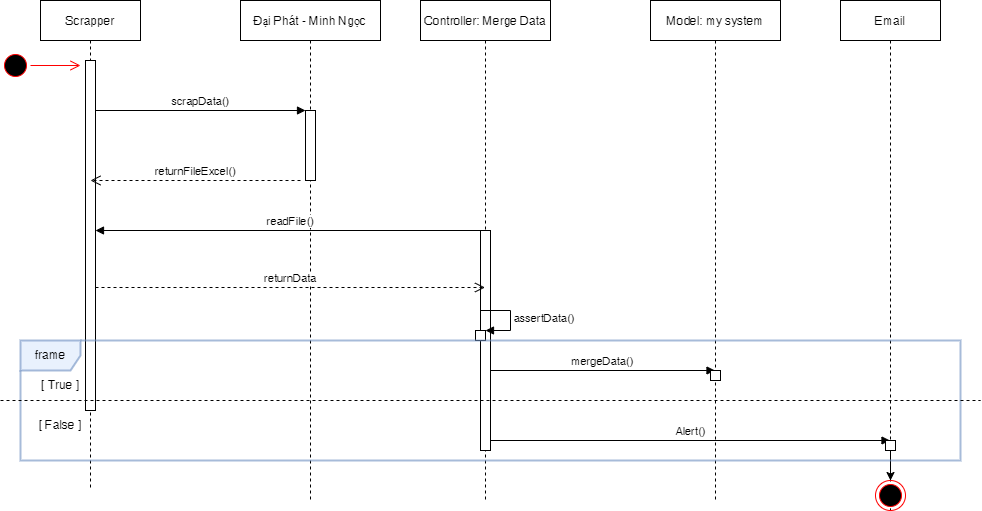

The diagram above was exported from draw.io. Its source (the exported page's mxGraphModel, read from the mxfile embedded in the PNG):
<mxGraphModel dx="1038" dy="579" grid="1" gridSize="10" guides="1" tooltips="1" connect="1" arrows="1" fold="1" page="1" pageScale="1" pageWidth="850" pageHeight="1100" math="0" shadow="0">
  <root>
    <mxCell id="0" />
    <mxCell id="1" parent="0" />
    <mxCell id="3nuBFxr9cyL0pnOWT2aG-1" value="Scrapper" style="shape=umlLifeline;perimeter=lifelinePerimeter;container=1;collapsible=0;recursiveResize=0;rounded=0;shadow=0;strokeWidth=1;" parent="1" vertex="1">
      <mxGeometry x="100" y="80" width="100" height="490" as="geometry" />
    </mxCell>
    <mxCell id="3GVTZgqkZS1-bgqvnPyO-30" value="" style="html=1;points=[];perimeter=orthogonalPerimeter;" parent="3nuBFxr9cyL0pnOWT2aG-1" vertex="1">
      <mxGeometry x="45" y="60" width="10" height="350" as="geometry" />
    </mxCell>
    <mxCell id="3GVTZgqkZS1-bgqvnPyO-13" value="Controller: Merge Data" style="shape=umlLifeline;perimeter=lifelinePerimeter;container=1;collapsible=0;recursiveResize=0;rounded=0;shadow=0;strokeWidth=1;" parent="1" vertex="1">
      <mxGeometry x="480" y="80" width="130" height="500" as="geometry" />
    </mxCell>
    <mxCell id="S6L0Sc1gziZAjFMe6FzL-7" value="" style="html=1;points=[];perimeter=orthogonalPerimeter;" parent="3GVTZgqkZS1-bgqvnPyO-13" vertex="1">
      <mxGeometry x="60" y="230" width="10" height="220" as="geometry" />
    </mxCell>
    <mxCell id="S6L0Sc1gziZAjFMe6FzL-10" value="" style="html=1;points=[];perimeter=orthogonalPerimeter;" parent="3GVTZgqkZS1-bgqvnPyO-13" vertex="1">
      <mxGeometry x="55" y="330" width="10" height="10" as="geometry" />
    </mxCell>
    <mxCell id="S6L0Sc1gziZAjFMe6FzL-11" value="assertData()" style="edgeStyle=orthogonalEdgeStyle;html=1;align=left;spacingLeft=2;endArrow=block;rounded=0;entryX=1;entryY=0;" parent="3GVTZgqkZS1-bgqvnPyO-13" target="S6L0Sc1gziZAjFMe6FzL-10" edge="1">
      <mxGeometry relative="1" as="geometry">
        <mxPoint x="60" y="310" as="sourcePoint" />
        <Array as="points">
          <mxPoint x="90" y="310" />
        </Array>
      </mxGeometry>
    </mxCell>
    <mxCell id="S6L0Sc1gziZAjFMe6FzL-15" value="mergeData()" style="html=1;verticalAlign=bottom;endArrow=block;rounded=0;" parent="3GVTZgqkZS1-bgqvnPyO-13" target="S6L0Sc1gziZAjFMe6FzL-12" edge="1">
      <mxGeometry width="80" relative="1" as="geometry">
        <mxPoint x="70" y="370" as="sourcePoint" />
        <mxPoint x="140" y="370" as="targetPoint" />
      </mxGeometry>
    </mxCell>
    <mxCell id="S6L0Sc1gziZAjFMe6FzL-17" value="Alert()" style="html=1;verticalAlign=bottom;endArrow=block;rounded=0;" parent="3GVTZgqkZS1-bgqvnPyO-13" target="3GVTZgqkZS1-bgqvnPyO-15" edge="1">
      <mxGeometry width="80" relative="1" as="geometry">
        <mxPoint x="70" y="440" as="sourcePoint" />
        <mxPoint x="250" y="440" as="targetPoint" />
      </mxGeometry>
    </mxCell>
    <mxCell id="3GVTZgqkZS1-bgqvnPyO-14" value="Đại Phát - Minh Ngọc" style="shape=umlLifeline;perimeter=lifelinePerimeter;container=1;collapsible=0;recursiveResize=0;rounded=0;shadow=0;strokeWidth=1;" parent="1" vertex="1">
      <mxGeometry x="300" y="80" width="140" height="500" as="geometry" />
    </mxCell>
    <mxCell id="3GVTZgqkZS1-bgqvnPyO-43" value="" style="html=1;points=[];perimeter=orthogonalPerimeter;" parent="3GVTZgqkZS1-bgqvnPyO-14" vertex="1">
      <mxGeometry x="65" y="110" width="10" height="70" as="geometry" />
    </mxCell>
    <mxCell id="3GVTZgqkZS1-bgqvnPyO-15" value="Email" style="shape=umlLifeline;perimeter=lifelinePerimeter;container=1;collapsible=0;recursiveResize=0;rounded=0;shadow=0;strokeWidth=1;" parent="1" vertex="1">
      <mxGeometry x="900" y="80" width="100" height="510" as="geometry" />
    </mxCell>
    <mxCell id="S6L0Sc1gziZAjFMe6FzL-20" style="edgeStyle=orthogonalEdgeStyle;rounded=0;orthogonalLoop=1;jettySize=auto;html=1;" parent="3GVTZgqkZS1-bgqvnPyO-15" source="S6L0Sc1gziZAjFMe6FzL-18" target="S6L0Sc1gziZAjFMe6FzL-19" edge="1">
      <mxGeometry relative="1" as="geometry" />
    </mxCell>
    <mxCell id="S6L0Sc1gziZAjFMe6FzL-18" value="" style="html=1;points=[];perimeter=orthogonalPerimeter;" parent="3GVTZgqkZS1-bgqvnPyO-15" vertex="1">
      <mxGeometry x="45" y="440" width="10" height="10" as="geometry" />
    </mxCell>
    <mxCell id="S6L0Sc1gziZAjFMe6FzL-19" value="" style="ellipse;html=1;shape=endState;fillColor=#000000;strokeColor=#ff0000;" parent="3GVTZgqkZS1-bgqvnPyO-15" vertex="1">
      <mxGeometry x="35" y="480" width="30" height="30" as="geometry" />
    </mxCell>
    <mxCell id="3GVTZgqkZS1-bgqvnPyO-42" value="scrapData()" style="html=1;verticalAlign=bottom;endArrow=block;rounded=0;" parent="1" edge="1">
      <mxGeometry width="80" relative="1" as="geometry">
        <mxPoint x="155" y="190" as="sourcePoint" />
        <mxPoint x="365" y="190" as="targetPoint" />
      </mxGeometry>
    </mxCell>
    <mxCell id="3GVTZgqkZS1-bgqvnPyO-54" value="returnFileExcel()" style="html=1;verticalAlign=bottom;endArrow=open;dashed=1;endSize=8;rounded=0;" parent="1" edge="1">
      <mxGeometry relative="1" as="geometry">
        <mxPoint x="360" y="260" as="sourcePoint" />
        <mxPoint x="150" y="260" as="targetPoint" />
      </mxGeometry>
    </mxCell>
    <mxCell id="3GVTZgqkZS1-bgqvnPyO-64" value="" style="ellipse;html=1;shape=startState;fillColor=#000000;strokeColor=#ff0000;" parent="1" vertex="1">
      <mxGeometry x="60" y="130" width="30" height="30" as="geometry" />
    </mxCell>
    <mxCell id="3GVTZgqkZS1-bgqvnPyO-65" value="" style="edgeStyle=orthogonalEdgeStyle;html=1;verticalAlign=bottom;endArrow=open;endSize=8;strokeColor=#ff0000;rounded=0;" parent="1" source="3GVTZgqkZS1-bgqvnPyO-64" edge="1">
      <mxGeometry relative="1" as="geometry">
        <mxPoint x="140" y="145" as="targetPoint" />
      </mxGeometry>
    </mxCell>
    <mxCell id="S6L0Sc1gziZAjFMe6FzL-5" value="readFile()" style="html=1;verticalAlign=bottom;endArrow=block;entryX=1;entryY=0;rounded=0;" parent="1" source="3GVTZgqkZS1-bgqvnPyO-13" edge="1">
      <mxGeometry relative="1" as="geometry">
        <mxPoint x="215" y="310" as="sourcePoint" />
        <mxPoint x="155" y="310" as="targetPoint" />
      </mxGeometry>
    </mxCell>
    <mxCell id="S6L0Sc1gziZAjFMe6FzL-6" value="returnData" style="html=1;verticalAlign=bottom;endArrow=open;dashed=1;endSize=8;exitX=1;exitY=0.95;rounded=0;" parent="1" target="3GVTZgqkZS1-bgqvnPyO-13" edge="1">
      <mxGeometry relative="1" as="geometry">
        <mxPoint x="215" y="367" as="targetPoint" />
        <mxPoint x="155" y="367" as="sourcePoint" />
      </mxGeometry>
    </mxCell>
    <mxCell id="S6L0Sc1gziZAjFMe6FzL-12" value="Model: my system" style="shape=umlLifeline;perimeter=lifelinePerimeter;container=1;collapsible=0;recursiveResize=0;rounded=0;shadow=0;strokeWidth=1;" parent="1" vertex="1">
      <mxGeometry x="710" y="80" width="130" height="500" as="geometry" />
    </mxCell>
    <mxCell id="S6L0Sc1gziZAjFMe6FzL-16" value="" style="html=1;points=[];perimeter=orthogonalPerimeter;" parent="S6L0Sc1gziZAjFMe6FzL-12" vertex="1">
      <mxGeometry x="60" y="370" width="10" height="10" as="geometry" />
    </mxCell>
    <mxCell id="S6L0Sc1gziZAjFMe6FzL-21" value="frame" style="shape=umlFrame;whiteSpace=wrap;html=1;fillColor=#dae8fc;strokeColor=#6c8ebf;strokeWidth=2;noLabel=0;portConstraintRotation=0;fixDash=0;comic=0;enumerate=0;treeMoving=0;treeFolding=0;resizeHeight=0;resizeWidth=0;sketch=0;shadow=0;opacity=60;gradientColor=none;swimlaneFillColor=none;labelBackgroundColor=none;" parent="1" vertex="1">
      <mxGeometry x="80" y="420" width="940" height="120" as="geometry" />
    </mxCell>
    <mxCell id="S6L0Sc1gziZAjFMe6FzL-28" value="" style="endArrow=none;dashed=1;html=1;rounded=0;fontColor=#0000CC;" parent="1" edge="1">
      <mxGeometry width="50" height="50" relative="1" as="geometry">
        <mxPoint x="60" y="480" as="sourcePoint" />
        <mxPoint x="1040" y="480" as="targetPoint" />
      </mxGeometry>
    </mxCell>
    <mxCell id="S6L0Sc1gziZAjFMe6FzL-29" value="[ True ]" style="text;html=1;strokeColor=none;fillColor=none;align=center;verticalAlign=middle;whiteSpace=wrap;rounded=0;shadow=0;labelBackgroundColor=none;comic=0;sketch=0;fontColor=#000000;opacity=60;" parent="1" vertex="1">
      <mxGeometry x="90" y="450" width="60" height="30" as="geometry" />
    </mxCell>
    <mxCell id="S6L0Sc1gziZAjFMe6FzL-30" value="[ False ]" style="text;html=1;strokeColor=none;fillColor=none;align=center;verticalAlign=middle;whiteSpace=wrap;rounded=0;shadow=0;labelBackgroundColor=none;comic=0;sketch=0;fontColor=#000000;opacity=60;" parent="1" vertex="1">
      <mxGeometry x="90" y="490" width="60" height="30" as="geometry" />
    </mxCell>
  </root>
</mxGraphModel>